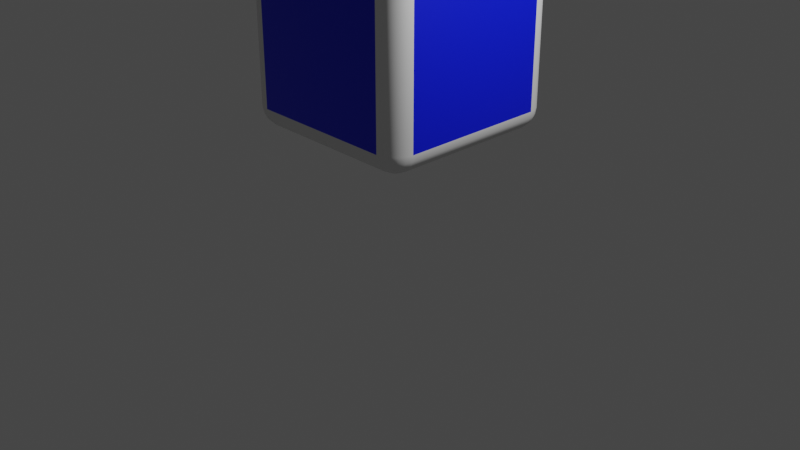 # Source: 2048CenterRotator.blend  (saved by Blender 3.5.10; exported with 4.5.12 LTS)
import bpy
from mathutils import Matrix  # noqa: F401  (used for matrix-valued properties, if any)

bpy.ops.wm.read_factory_settings(use_empty=True)
scene = bpy.context.scene
scene.name = 'Scene'

# ---- collections
col_collection = bpy.data.collections.new('Collection'); scene.collection.children.link(col_collection)

# ---- materials (node trees are filled in below, after node groups)
mat_material_001 = bpy.data.materials.new('Material.001')
mat_material_001.use_transparent_shadow = False
mat_material_002 = bpy.data.materials.new('Material.002')
mat_material_002.use_transparent_shadow = False

# ---- material node trees
mat_material_001.use_nodes = True; mat_material_001.node_tree.nodes.clear()
_N = mat_material_001.node_tree.nodes; _L = mat_material_001.node_tree.links
n0 = _N.new('ShaderNodeBsdfPrincipled'); n0.name = 'Principled BSDF'; n0.location = (10, 300)
n0.distribution = 'GGX'
n0.subsurface_method = 'RANDOM_WALK_SKIN'
n0.inputs[3].default_value = 1.45
n0.inputs[27].default_value = (0.0, 0.0, 0.0, 1.0)
n0.inputs[28].default_value = 1.0
n1 = _N.new('ShaderNodeOutputMaterial'); n1.name = 'Material Output'; n1.location = (300, 300)
_L.new(n0.outputs[0], n1.inputs[0])
n1.is_active_output = True
mat_material_002.use_nodes = True; mat_material_002.node_tree.nodes.clear()
_N = mat_material_002.node_tree.nodes; _L = mat_material_002.node_tree.links
n0 = _N.new('ShaderNodeBsdfPrincipled'); n0.name = 'Principled BSDF'; n0.location = (10, 300)
n0.distribution = 'GGX'
n0.subsurface_method = 'RANDOM_WALK_SKIN'
n0.inputs[0].default_value = (0.0, 0.008488, 0.8, 1.0)
n0.inputs[3].default_value = 1.45
n0.inputs[27].default_value = (0.0, 0.0, 0.0, 1.0)
n0.inputs[28].default_value = 1.0
n1 = _N.new('ShaderNodeOutputMaterial'); n1.name = 'Material Output'; n1.location = (300, 300)
_L.new(n0.outputs[0], n1.inputs[0])
n1.is_active_output = True

# ---- world
world_world = bpy.data.worlds.new('World'); scene.world = world_world
world_world.use_nodes = True; world_world.node_tree.nodes.clear()
_N = world_world.node_tree.nodes; _L = world_world.node_tree.links
n0 = _N.new('ShaderNodeOutputWorld'); n0.name = 'World Output'; n0.location = (300, 300)
n1 = _N.new('ShaderNodeBackground'); n1.name = 'Background'; n1.location = (10, 300)
n1.inputs[0].default_value = (0.05088, 0.05088, 0.05088, 1.0)
_L.new(n1.outputs[0], n0.inputs[0])
n0.is_active_output = True
world_world.color = (0.05088, 0.05088, 0.05088)
world_world.use_sun_shadow = False
world_world.sun_shadow_jitter_overblur = 0.0

# ---- cameras
cam_camera = bpy.data.cameras.new('Camera')
cam_camera.clip_end = 100.0
cam_camera.ortho_scale = 7.314

# ---- lights
light_light = bpy.data.lights.new('Light', 'POINT')
light_light.transmission_factor = 0.0
light_light.energy = 1000.0
light_light.shadow_soft_size = 0.1
light_light.shadow_maximum_resolution = 0.006
light_light.use_absolute_resolution = True

# ---- meshes
me_cube_001 = bpy.data.meshes.new('Cube.001')
me_cube_001.from_pydata([(-0.7747, -0.7747, -1.0), (-0.7747, -1.0, -0.7747), (-1.0, -0.7747, -0.7747), (-0.7747, -0.8444, -0.989), (-0.7747, -0.9071, -0.957), (-0.8444, -0.7747, -0.989), (-0.8462, -0.8466, -0.9759), (-0.8439, -0.9041, -0.9457), (-0.9071, -0.7747, -0.957), (-0.9042, -0.8441, -0.9456), (-0.8939, -0.8939, -0.9242), (-0.8444, -0.989, -0.7747), (-0.9071, -0.957, -0.7747), (-0.7747, -0.989, -0.8444), (-0.8466, -0.9759, -0.8462), (-0.9041, -0.9457, -0.8439), (-0.7747, -0.957, -0.9071), (-0.8441, -0.9456, -0.9042), (-0.8939, -0.9242, -0.8939), (-0.989, -0.7747, -0.8444), (-0.957, -0.7747, -0.9071), (-0.989, -0.8444, -0.7747), (-0.9759, -0.8462, -0.8466), (-0.9457, -0.8439, -0.9041), (-0.957, -0.9071, -0.7747), (-0.9456, -0.9042, -0.8441), (-0.9242, -0.8939, -0.8939), (-0.7747, -1.0, 0.7747), (-0.7747, -0.7747, 1.0), (-1.0, -0.7747, 0.7747), (-0.7747, -0.989, 0.8444), (-0.7747, -0.957, 0.9071), (-0.8444, -0.989, 0.7747), (-0.8462, -0.9759, 0.8466), (-0.8439, -0.9457, 0.9041), (-0.9071, -0.957, 0.7747), (-0.9042, -0.9456, 0.8441), (-0.8939, -0.9242, 0.8939), (-0.8444, -0.7747, 0.989), (-0.9071, -0.7747, 0.957), (-0.7747, -0.8444, 0.989), (-0.8466, -0.8462, 0.9759), (-0.9041, -0.8439, 0.9457), (-0.7747, -0.9071, 0.957), (-0.8441, -0.9042, 0.9456), (-0.8939, -0.8939, 0.9242), (-0.989, -0.8444, 0.7747), (-0.957, -0.9071, 0.7747), (-0.989, -0.7747, 0.8444), (-0.9759, -0.8466, 0.8462), (-0.9457, -0.9041, 0.8439), (-0.957, -0.7747, 0.9071), (-0.9456, -0.8441, 0.9042), (-0.9242, -0.8939, 0.8939), (-0.7747, 0.7747, -1.0), (-1.0, 0.7747, -0.7747), (-0.7747, 1.0, -0.7747), (-0.8444, 0.7747, -0.989), (-0.9071, 0.7747, -0.957), (-0.7747, 0.8444, -0.989), (-0.8466, 0.8462, -0.9759), (-0.9041, 0.8439, -0.9457), (-0.7747, 0.9071, -0.957), (-0.8441, 0.9042, -0.9456), (-0.8939, 0.8939, -0.9242), (-0.989, 0.8444, -0.7747), (-0.957, 0.9071, -0.7747), (-0.989, 0.7747, -0.8444), (-0.9759, 0.8466, -0.8462), (-0.9457, 0.9041, -0.8439), (-0.957, 0.7747, -0.9071), (-0.9456, 0.8441, -0.9042), (-0.9242, 0.8939, -0.8939), (-0.7747, 0.989, -0.8444), (-0.7747, 0.957, -0.9071), (-0.8444, 0.989, -0.7747), (-0.8462, 0.9759, -0.8466), (-0.8439, 0.9457, -0.9041), (-0.9071, 0.957, -0.7747), (-0.9042, 0.9456, -0.8441), (-0.8939, 0.9242, -0.8939), (-0.7747, 0.7747, 1.0), (-0.7747, 1.0, 0.7747), (-1.0, 0.7747, 0.7747), (-0.7747, 0.8444, 0.989), (-0.7747, 0.9071, 0.957), (-0.8444, 0.7747, 0.989), (-0.8462, 0.8466, 0.9759), (-0.8439, 0.9041, 0.9457), (-0.9071, 0.7747, 0.957), (-0.9042, 0.8441, 0.9456), (-0.8939, 0.8939, 0.9242), (-0.8444, 0.989, 0.7747), (-0.9071, 0.957, 0.7747), (-0.7747, 0.989, 0.8444), (-0.8466, 0.9759, 0.8462), (-0.9041, 0.9457, 0.8439), (-0.7747, 0.957, 0.9071), (-0.8441, 0.9456, 0.9042), (-0.8939, 0.9242, 0.8939), (-0.989, 0.7747, 0.8444), (-0.957, 0.7747, 0.9071), (-0.989, 0.8444, 0.7747), (-0.9759, 0.8462, 0.8466), (-0.9457, 0.8439, 0.9041), (-0.957, 0.9071, 0.7747), (-0.9456, 0.9042, 0.8441), (-0.9242, 0.8939, 0.8939), (0.7747, -0.7747, -1.0), (1.0, -0.7747, -0.7747), (0.7747, -1.0, -0.7747), (0.8444, -0.7747, -0.989), (0.9071, -0.7747, -0.957), (0.7747, -0.8444, -0.989), (0.8466, -0.8462, -0.9759), (0.9041, -0.8439, -0.9457), (0.7747, -0.9071, -0.957), (0.8441, -0.9042, -0.9456), (0.8939, -0.8939, -0.9242), (0.989, -0.8444, -0.7747), (0.957, -0.9071, -0.7747), (0.989, -0.7747, -0.8444), (0.9759, -0.8466, -0.8462), (0.9457, -0.9041, -0.8439), (0.957, -0.7747, -0.9071), (0.9456, -0.8441, -0.9042), (0.9242, -0.8939, -0.8939), (0.7747, -0.989, -0.8444), (0.7747, -0.957, -0.9071), (0.8444, -0.989, -0.7747), (0.8462, -0.9759, -0.8466), (0.8439, -0.9457, -0.9041), (0.9071, -0.957, -0.7747), (0.9042, -0.9456, -0.8441), (0.8939, -0.9242, -0.8939), (0.7747, -0.7747, 1.0), (0.7747, -1.0, 0.7747), (1.0, -0.7747, 0.7747), (0.7747, -0.8444, 0.989), (0.7747, -0.9071, 0.957), (0.8444, -0.7747, 0.989), (0.8462, -0.8466, 0.9759), (0.8439, -0.9041, 0.9457), (0.9071, -0.7747, 0.957), (0.9042, -0.8441, 0.9456), (0.8939, -0.8939, 0.9242), (0.8444, -0.989, 0.7747), (0.9071, -0.957, 0.7747), (0.7747, -0.989, 0.8444), (0.8466, -0.9759, 0.8462), (0.9041, -0.9457, 0.8439), (0.7747, -0.957, 0.9071), (0.8441, -0.9456, 0.9042), (0.8939, -0.9242, 0.8939), (0.989, -0.7747, 0.8444), (0.957, -0.7747, 0.9071), (0.989, -0.8444, 0.7747), (0.9759, -0.8462, 0.8466), (0.9457, -0.8439, 0.9041), (0.957, -0.9071, 0.7747), (0.9456, -0.9042, 0.8441), (0.9242, -0.8939, 0.8939), (0.7747, 0.7747, -1.0), (0.7747, 1.0, -0.7747), (1.0, 0.7747, -0.7747), (0.7747, 0.8444, -0.989), (0.7747, 0.9071, -0.957), (0.8444, 0.7747, -0.989), (0.8462, 0.8466, -0.9759), (0.8439, 0.9041, -0.9457), (0.9071, 0.7747, -0.957), (0.9042, 0.8441, -0.9456), (0.8939, 0.8939, -0.9242), (0.8444, 0.989, -0.7747), (0.9071, 0.957, -0.7747), (0.7747, 0.989, -0.8444), (0.8466, 0.9759, -0.8462), (0.9041, 0.9457, -0.8439), (0.7747, 0.957, -0.9071), (0.8441, 0.9456, -0.9042), (0.8939, 0.9242, -0.8939), (0.989, 0.7747, -0.8444), (0.957, 0.7747, -0.9071), (0.989, 0.8444, -0.7747), (0.9759, 0.8462, -0.8466), (0.9457, 0.8439, -0.9041), (0.957, 0.9071, -0.7747), (0.9456, 0.9042, -0.8441), (0.9242, 0.8939, -0.8939), (0.7747, 0.7747, 1.0), (1.0, 0.7747, 0.7747), (0.7747, 1.0, 0.7747), (0.8444, 0.7747, 0.989), (0.9071, 0.7747, 0.957), (0.7747, 0.8444, 0.989), (0.8466, 0.8462, 0.9759), (0.9041, 0.8439, 0.9457), (0.7747, 0.9071, 0.957), (0.8441, 0.9042, 0.9456), (0.8939, 0.8939, 0.9242), (0.989, 0.8444, 0.7747), (0.957, 0.9071, 0.7747), (0.989, 0.7747, 0.8444), (0.9759, 0.8466, 0.8462), (0.9457, 0.9041, 0.8439), (0.957, 0.7747, 0.9071), (0.9456, 0.8441, 0.9042), (0.9242, 0.8939, 0.8939), (0.7747, 0.989, 0.8444), (0.7747, 0.957, 0.9071), (0.8444, 0.989, 0.7747), (0.8462, 0.9759, 0.8466), (0.8439, 0.9457, 0.9041), (0.9071, 0.957, 0.7747), (0.9042, 0.9456, 0.8441), (0.8939, 0.9242, 0.8939)], [], [(110, 136, 27, 1), (164, 190, 137, 109), (189, 81, 28, 135), (2, 29, 83, 55), (56, 82, 191, 163), (0, 3, 6, 5), (3, 4, 7, 6), (4, 16, 17, 7), (5, 6, 9, 8), (6, 7, 10, 9), (7, 17, 18, 10), (1, 11, 14, 13), (11, 12, 15, 14), (12, 24, 25, 15), (13, 14, 17, 16), (14, 15, 18, 17), (15, 25, 26, 18), (2, 19, 22, 21), (19, 20, 23, 22), (20, 8, 9, 23), (21, 22, 25, 24), (22, 23, 26, 25), (23, 9, 10, 26), (10, 18, 26), (27, 30, 33, 32), (30, 31, 34, 33), (31, 43, 44, 34), (32, 33, 36, 35), (33, 34, 37, 36), (34, 44, 45, 37), (28, 38, 41, 40), (38, 39, 42, 41), (39, 51, 52, 42), (40, 41, 44, 43), (41, 42, 45, 44), (42, 52, 53, 45), (29, 46, 49, 48), (46, 47, 50, 49), (47, 35, 36, 50), (48, 49, 52, 51), (49, 50, 53, 52), (50, 36, 37, 53), (37, 45, 53), (54, 57, 60, 59), (57, 58, 61, 60), (58, 70, 71, 61), (59, 60, 63, 62), (60, 61, 64, 63), (61, 71, 72, 64), (55, 65, 68, 67), (65, 66, 69, 68), (66, 78, 79, 69), (67, 68, 71, 70), (68, 69, 72, 71), (69, 79, 80, 72), (56, 73, 76, 75), (73, 74, 77, 76), (74, 62, 63, 77), (75, 76, 79, 78), (76, 77, 80, 79), (77, 63, 64, 80), (64, 72, 80), (81, 84, 87, 86), (84, 85, 88, 87), (85, 97, 98, 88), (86, 87, 90, 89), (87, 88, 91, 90), (88, 98, 99, 91), (82, 92, 95, 94), (92, 93, 96, 95), (93, 105, 106, 96), (94, 95, 98, 97), (95, 96, 99, 98), (96, 106, 107, 99), (83, 100, 103, 102), (100, 101, 104, 103), (101, 89, 90, 104), (102, 103, 106, 105), (103, 104, 107, 106), (104, 90, 91, 107), (91, 99, 107), (108, 111, 114, 113), (111, 112, 115, 114), (112, 124, 125, 115), (113, 114, 117, 116), (114, 115, 118, 117), (115, 125, 126, 118), (109, 119, 122, 121), (119, 120, 123, 122), (120, 132, 133, 123), (121, 122, 125, 124), (122, 123, 126, 125), (123, 133, 134, 126), (110, 127, 130, 129), (127, 128, 131, 130), (128, 116, 117, 131), (129, 130, 133, 132), (130, 131, 134, 133), (131, 117, 118, 134), (118, 126, 134), (135, 138, 141, 140), (138, 139, 142, 141), (139, 151, 152, 142), (140, 141, 144, 143), (141, 142, 145, 144), (142, 152, 153, 145), (136, 146, 149, 148), (146, 147, 150, 149), (147, 159, 160, 150), (148, 149, 152, 151), (149, 150, 153, 152), (150, 160, 161, 153), (137, 154, 157, 156), (154, 155, 158, 157), (155, 143, 144, 158), (156, 157, 160, 159), (157, 158, 161, 160), (158, 144, 145, 161), (145, 153, 161), (162, 165, 168, 167), (165, 166, 169, 168), (166, 178, 179, 169), (167, 168, 171, 170), (168, 169, 172, 171), (169, 179, 180, 172), (163, 173, 176, 175), (173, 174, 177, 176), (174, 186, 187, 177), (175, 176, 179, 178), (176, 177, 180, 179), (177, 187, 188, 180), (164, 181, 184, 183), (181, 182, 185, 184), (182, 170, 171, 185), (183, 184, 187, 186), (184, 185, 188, 187), (185, 171, 172, 188), (172, 180, 188), (189, 192, 195, 194), (192, 193, 196, 195), (193, 205, 206, 196), (194, 195, 198, 197), (195, 196, 199, 198), (196, 206, 207, 199), (190, 200, 203, 202), (200, 201, 204, 203), (201, 213, 214, 204), (202, 203, 206, 205), (203, 204, 207, 206), (204, 214, 215, 207), (191, 208, 211, 210), (208, 209, 212, 211), (209, 197, 198, 212), (210, 211, 214, 213), (211, 212, 215, 214), (212, 198, 199, 215), (199, 207, 215), (54, 0, 5, 57), (57, 5, 8, 58), (58, 8, 20, 70), (70, 20, 19, 67), (67, 19, 2, 55), (1, 27, 32, 11), (11, 32, 35, 12), (12, 35, 47, 24), (24, 47, 46, 21), (21, 46, 29, 2), (28, 81, 86, 38), (38, 86, 89, 39), (39, 89, 101, 51), (51, 101, 100, 48), (48, 100, 83, 29), (82, 56, 75, 92), (92, 75, 78, 93), (93, 78, 66, 105), (105, 66, 65, 102), (102, 65, 55, 83), (162, 54, 59, 165), (165, 59, 62, 166), (166, 62, 74, 178), (178, 74, 73, 175), (175, 73, 56, 163), (81, 189, 194, 84), (84, 194, 197, 85), (85, 197, 209, 97), (97, 209, 208, 94), (94, 208, 191, 82), (190, 164, 183, 200), (200, 183, 186, 201), (201, 186, 174, 213), (213, 174, 173, 210), (210, 173, 163, 191), (108, 162, 167, 111), (111, 167, 170, 112), (112, 170, 182, 124), (124, 182, 181, 121), (121, 181, 164, 109), (189, 135, 140, 192), (192, 140, 143, 193), (193, 143, 155, 205), (205, 155, 154, 202), (202, 154, 137, 190), (136, 110, 129, 146), (146, 129, 132, 147), (147, 132, 120, 159), (159, 120, 119, 156), (156, 119, 109, 137), (0, 108, 113, 3), (3, 113, 116, 4), (4, 116, 128, 16), (16, 128, 127, 13), (13, 127, 110, 1), (135, 28, 40, 138), (138, 40, 43, 139), (139, 43, 31, 151), (151, 31, 30, 148), (148, 30, 27, 136), (54, 162, 108, 0)])
me_cube_001.polygons.foreach_set('use_smooth', [True] * 218)
me_cube_001.polygons.foreach_set('material_index', [1, 1, 1, 1, 1, 0, 0, 0, 0, 0, 0, 0, 0, 0, 0, 0, 0, 0, 0, 0, 0, 0, 0, 0, 0, 0, 0, 0, 0, 0, 0, 0, 0, 0, 0, 0, 0, 0, 0, 0, 0, 0, 0, 0, 0, 0, 0, 0, 0, 0, 0, 0, 0, 0, 0, 0, 0, 0, 0, 0, 0, 0, 0, 0, 0, 0, 0, 0, 0, 0, 0, 0, 0, 0, 0, 0, 0, 0, 0, 0, 0, 0, 0, 0, 0, 0, 0, 0, 0, 0, 0, 0, 0, 0, 0, 0, 0, 0, 0, 0, 0, 0, 0, 0, 0, 0, 0, 0, 0, 0, 0, 0, 0, 0, 0, 0, 0, 0, 0, 0, 0, 0, 0, 0, 0, 0, 0, 0, 0, 0, 0, 0, 0, 0, 0, 0, 0, 0, 0, 0, 0, 0, 0, 0, 0, 0, 0, 0, 0, 0, 0, 0, 0, 0, 0, 0, 0, 0, 0, 0, 0, 0, 0, 0, 0, 0, 0, 0, 0, 0, 0, 0, 0, 0, 0, 0, 0, 0, 0, 0, 0, 0, 0, 0, 0, 0, 0, 0, 0, 0, 0, 0, 0, 0, 0, 0, 0, 0, 0, 0, 0, 0, 0, 0, 0, 0, 0, 0, 0, 0, 0, 0, 0, 0, 0, 0, 0, 1])
_uv = me_cube_001.uv_layers.new(name='UVMap')
_uv.uv.foreach_set('vector', [0.4032, 0.7782, 0.5968, 0.7782, 0.5968, 0.9718, 0.4032, 0.9718, 0.4032, 0.5282, 0.5968, 0.5282, 0.5968, 0.7218, 0.4032, 0.7218, 0.6532, 0.5282, 0.8468, 0.5282, 0.8468, 0.7218, 0.6532, 0.7218, 0.4032, 0.02816, 0.5968, 0.02816, 0.5968, 0.2218, 0.4032, 0.2218, 0.4032, 0.2782, 0.5968, 0.2782, 0.5968, 0.4718, 0.4032, 0.4718, 0.1532, 0.7218, 0.1532, 0.7305, 0.1442, 0.7308, 0.1445, 0.7218, 0.1532, 0.7305, 0.1532, 0.7384, 0.1445, 0.738, 0.1442, 0.7308, 0.1532, 0.7384, 0.1532, 0.75, 0.1445, 0.75, 0.1445, 0.738, 0.1445, 0.7218, 0.1442, 0.7308, 0.137, 0.7305, 0.1366, 0.7218, 0.1442, 0.7308, 0.1445, 0.738, 0.1383, 0.7367, 0.137, 0.7305, 0.1445, 0.738, 0.1445, 0.75, 0.1383, 0.75, 0.1383, 0.7367, 0.4032, 0.9718, 0.4032, 0.9805, 0.3942, 0.9808, 0.3945, 0.9718, 0.4032, 0.9805, 0.4032, 1.0, 0.3945, 1.0, 0.3942, 0.9808, 0.4032, 0.0, 0.4032, 0.01161, 0.3945, 0.01198, 0.3945, 0.0, 0.3945, 0.9718, 0.3942, 0.9808, 0.375, 0.9805, 0.375, 0.9718, 0.3942, 0.9808, 0.3945, 1.0, 0.375, 0.9867, 0.375, 0.9805, 0.3945, 0.0, 0.3945, 0.01198, 0.375, 0.01326, 0.375, 0.0, 0.4032, 0.02816, 0.3945, 0.02816, 0.3942, 0.01922, 0.4032, 0.01946, 0.3945, 0.02816, 0.375, 0.02816, 0.375, 0.01952, 0.3942, 0.01922, 0.125, 0.7218, 0.1366, 0.7218, 0.137, 0.7305, 0.125, 0.7305, 0.4032, 0.01946, 0.3942, 0.01922, 0.3945, 0.01198, 0.4032, 0.01161, 0.3942, 0.01922, 0.375, 0.01952, 0.375, 0.01326, 0.3945, 0.01198, 0.125, 0.7305, 0.137, 0.7305, 0.1383, 0.7367, 0.125, 0.7367, 0.1383, 0.7367, 0.1383, 0.75, 0.125, 0.7367, 0.5968, 0.9718, 0.6055, 0.9718, 0.6058, 0.9808, 0.5968, 0.9805, 0.6055, 0.9718, 0.6134, 0.9718, 0.613, 0.9805, 0.6058, 0.9808, 0.6134, 0.9718, 0.625, 0.9718, 0.625, 0.9805, 0.613, 0.9805, 0.5968, 0.9805, 0.6058, 0.9808, 0.6055, 1.0, 0.5968, 1.0, 0.6058, 0.9808, 0.613, 0.9805, 0.6117, 1.0, 0.6055, 1.0, 0.613, 0.9805, 0.625, 0.9805, 0.625, 1.0, 0.6117, 1.0, 0.8468, 0.7218, 0.8555, 0.7218, 0.8558, 0.7308, 0.8468, 0.7305, 0.8555, 0.7218, 0.875, 0.7218, 0.875, 0.7305, 0.8558, 0.7308, 0.625, 0.02816, 0.6134, 0.02816, 0.613, 0.01949, 0.625, 0.01952, 0.8468, 0.7305, 0.8558, 0.7308, 0.8555, 0.75, 0.8468, 0.75, 0.8558, 0.7308, 0.875, 0.7305, 0.875, 0.7367, 0.8555, 0.75, 0.625, 0.01952, 0.613, 0.01949, 0.6117, 0.01326, 0.625, 0.01326, 0.5968, 0.02816, 0.5968, 0.01946, 0.6058, 0.01917, 0.6055, 0.02816, 0.5968, 0.01946, 0.5968, 0.01161, 0.6055, 0.01199, 0.6058, 0.01917, 0.5968, 0.01161, 0.5968, 0.0, 0.6055, 0.0, 0.6055, 0.01199, 0.6055, 0.02816, 0.6058, 0.01917, 0.613, 0.01949, 0.6134, 0.02816, 0.6058, 0.01917, 0.6055, 0.01199, 0.6117, 0.01326, 0.613, 0.01949, 0.6055, 0.01199, 0.6055, 0.0, 0.6117, 0.0, 0.6117, 0.01326, 0.6117, 0.0, 0.625, 0.01326, 0.6117, 0.01326, 0.1532, 0.5282, 0.1445, 0.5282, 0.1442, 0.5192, 0.1532, 0.5195, 0.1445, 0.5282, 0.1366, 0.5282, 0.137, 0.5195, 0.1442, 0.5192, 0.1366, 0.5282, 0.125, 0.5282, 0.125, 0.5195, 0.137, 0.5195, 0.1532, 0.5195, 0.1442, 0.5192, 0.1445, 0.512, 0.1532, 0.5116, 0.1442, 0.5192, 0.137, 0.5195, 0.1383, 0.5133, 0.1445, 0.512, 0.137, 0.5195, 0.125, 0.5195, 0.125, 0.5133, 0.1383, 0.5133, 0.4032, 0.2218, 0.4032, 0.2305, 0.3942, 0.2308, 0.3945, 0.2218, 0.4032, 0.2305, 0.4032, 0.2384, 0.3945, 0.238, 0.3942, 0.2308, 0.4032, 0.2384, 0.4032, 0.2616, 0.3945, 0.262, 0.3945, 0.238, 0.3945, 0.2218, 0.3942, 0.2308, 0.375, 0.2305, 0.375, 0.2218, 0.3942, 0.2308, 0.3945, 0.238, 0.375, 0.2367, 0.375, 0.2305, 0.3945, 0.238, 0.3945, 0.262, 0.375, 0.2633, 0.375, 0.2367, 0.4032, 0.2782, 0.3945, 0.2782, 0.3942, 0.2692, 0.4032, 0.2695, 0.3945, 0.2782, 0.375, 0.2782, 0.375, 0.2695, 0.3942, 0.2692, 0.1532, 0.5, 0.1532, 0.5116, 0.1445, 0.512, 0.1445, 0.5, 0.4032, 0.2695, 0.3942, 0.2692, 0.3945, 0.262, 0.4032, 0.2616, 0.3942, 0.2692, 0.375, 0.2695, 0.375, 0.2633, 0.3945, 0.262, 0.1445, 0.5, 0.1445, 0.512, 0.1383, 0.5133, 0.1383, 0.5, 0.1383, 0.5133, 0.125, 0.5133, 0.1383, 0.5, 0.8468, 0.5282, 0.8468, 0.5195, 0.8558, 0.5192, 0.8555, 0.5282, 0.8468, 0.5195, 0.8468, 0.5, 0.8555, 0.5, 0.8558, 0.5192, 0.625, 0.2782, 0.6134, 0.2782, 0.613, 0.2695, 0.625, 0.2695, 0.8555, 0.5282, 0.8558, 0.5192, 0.875, 0.5195, 0.875, 0.5282, 0.8558, 0.5192, 0.8555, 0.5, 0.875, 0.5133, 0.875, 0.5195, 0.625, 0.2695, 0.613, 0.2695, 0.6117, 0.2633, 0.625, 0.25, 0.5968, 0.2782, 0.5968, 0.2695, 0.6058, 0.2692, 0.6055, 0.2782, 0.5968, 0.2695, 0.5968, 0.2616, 0.6055, 0.262, 0.6058, 0.2692, 0.5968, 0.2616, 0.5968, 0.2384, 0.6055, 0.238, 0.6055, 0.262, 0.6055, 0.2782, 0.6058, 0.2692, 0.613, 0.2695, 0.6134, 0.2782, 0.6058, 0.2692, 0.6055, 0.262, 0.6117, 0.2633, 0.613, 0.2695, 0.6055, 0.262, 0.6055, 0.238, 0.6117, 0.2367, 0.6117, 0.2633, 0.5968, 0.2218, 0.6055, 0.2218, 0.6058, 0.2308, 0.5968, 0.2305, 0.6055, 0.2218, 0.6134, 0.2218, 0.613, 0.2305, 0.6058, 0.2308, 0.6134, 0.2218, 0.625, 0.2218, 0.625, 0.2305, 0.613, 0.2305, 0.5968, 0.2305, 0.6058, 0.2308, 0.6055, 0.238, 0.5968, 0.2384, 0.6058, 0.2308, 0.613, 0.2305, 0.6117, 0.2367, 0.6055, 0.238, 0.613, 0.2305, 0.625, 0.2305, 0.625, 0.2367, 0.6117, 0.2367, 0.625, 0.2367, 0.6117, 0.2405, 0.6117, 0.2367, 0.3468, 0.7218, 0.3555, 0.7218, 0.3558, 0.7308, 0.3468, 0.7305, 0.3555, 0.7218, 0.3634, 0.7218, 0.363, 0.7305, 0.3558, 0.7308, 0.3634, 0.7218, 0.3866, 0.7218, 0.387, 0.7305, 0.363, 0.7305, 0.3468, 0.7305, 0.3558, 0.7308, 0.3555, 0.738, 0.3468, 0.7384, 0.3558, 0.7308, 0.363, 0.7305, 0.3617, 0.7367, 0.3555, 0.738, 0.363, 0.7305, 0.387, 0.7305, 0.3883, 0.7367, 0.3617, 0.7367, 0.4032, 0.7218, 0.4032, 0.7305, 0.3942, 0.7308, 0.3945, 0.7218, 0.4032, 0.7305, 0.4032, 0.7384, 0.3945, 0.738, 0.3942, 0.7308, 0.4032, 0.7384, 0.4032, 0.7616, 0.3945, 0.762, 0.3945, 0.738, 0.3945, 0.7218, 0.3942, 0.7308, 0.387, 0.7305, 0.3866, 0.7218, 0.3942, 0.7308, 0.3945, 0.738, 0.3883, 0.7367, 0.387, 0.7305, 0.3945, 0.738, 0.3945, 0.762, 0.375, 0.7633, 0.3883, 0.7367, 0.4032, 0.7782, 0.3945, 0.7782, 0.3942, 0.7692, 0.4032, 0.7695, 0.3945, 0.7782, 0.375, 0.7782, 0.375, 0.7695, 0.3942, 0.7692, 0.3468, 0.75, 0.3468, 0.7384, 0.3555, 0.738, 0.3555, 0.75, 0.4032, 0.7695, 0.3942, 0.7692, 0.3945, 0.762, 0.4032, 0.7616, 0.3942, 0.7692, 0.375, 0.7695, 0.375, 0.7633, 0.3945, 0.762, 0.3555, 0.75, 0.3555, 0.738, 0.3617, 0.7367, 0.3617, 0.75, 0.3617, 0.7367, 0.3655, 0.7367, 0.3617, 0.75, 0.6532, 0.7218, 0.6532, 0.7305, 0.6442, 0.7308, 0.6445, 0.7218, 0.6532, 0.7305, 0.6532, 0.75, 0.6445, 0.75, 0.6442, 0.7308, 0.625, 0.7782, 0.6134, 0.7782, 0.613, 0.7695, 0.625, 0.7695, 0.6445, 0.7218, 0.6442, 0.7308, 0.637, 0.7305, 0.6366, 0.7218, 0.6442, 0.7308, 0.6445, 0.75, 0.6383, 0.75, 0.637, 0.7305, 0.625, 0.7695, 0.613, 0.7695, 0.6117, 0.7633, 0.625, 0.7633, 0.5968, 0.7782, 0.5968, 0.7695, 0.6058, 0.7692, 0.6055, 0.7782, 0.5968, 0.7695, 0.5968, 0.7616, 0.6055, 0.762, 0.6058, 0.7692, 0.5968, 0.7616, 0.5968, 0.7384, 0.6055, 0.738, 0.6055, 0.762, 0.6055, 0.7782, 0.6058, 0.7692, 0.613, 0.7695, 0.6134, 0.7782, 0.6058, 0.7692, 0.6055, 0.762, 0.6117, 0.7633, 0.613, 0.7695, 0.6055, 0.762, 0.6055, 0.738, 0.6117, 0.7367, 0.6117, 0.7633, 0.5968, 0.7218, 0.6055, 0.7218, 0.6058, 0.7308, 0.5968, 0.7305, 0.6055, 0.7218, 0.6134, 0.7218, 0.613, 0.7305, 0.6058, 0.7308, 0.6134, 0.7218, 0.6366, 0.7218, 0.637, 0.7305, 0.613, 0.7305, 0.5968, 0.7305, 0.6058, 0.7308, 0.6055, 0.738, 0.5968, 0.7384, 0.6058, 0.7308, 0.613, 0.7305, 0.6117, 0.7367, 0.6055, 0.738, 0.613, 0.7305, 0.637, 0.7305, 0.6383, 0.75, 0.6117, 0.7367, 0.625, 0.7633, 0.6117, 0.7633, 0.6117, 0.7595, 0.3468, 0.5282, 0.3468, 0.5195, 0.3558, 0.5192, 0.3555, 0.5282, 0.3468, 0.5195, 0.3468, 0.5116, 0.3555, 0.512, 0.3558, 0.5192, 0.3468, 0.5116, 0.3468, 0.5, 0.3555, 0.5, 0.3555, 0.512, 0.3555, 0.5282, 0.3558, 0.5192, 0.363, 0.5195, 0.3634, 0.5282, 0.3558, 0.5192, 0.3555, 0.512, 0.3617, 0.5133, 0.363, 0.5195, 0.3555, 0.512, 0.3555, 0.5, 0.3617, 0.5, 0.3617, 0.5133, 0.4032, 0.4718, 0.4032, 0.4805, 0.3942, 0.4808, 0.3945, 0.4718, 0.4032, 0.4805, 0.4032, 0.4884, 0.3945, 0.488, 0.3942, 0.4808, 0.4032, 0.4884, 0.4032, 0.5116, 0.3945, 0.512, 0.3945, 0.488, 0.3945, 0.4718, 0.3942, 0.4808, 0.375, 0.4805, 0.375, 0.4718, 0.3942, 0.4808, 0.3945, 0.488, 0.375, 0.4867, 0.375, 0.4805, 0.3945, 0.488, 0.3945, 0.512, 0.3883, 0.5133, 0.375, 0.4867, 0.4032, 0.5282, 0.3945, 0.5282, 0.3942, 0.5192, 0.4032, 0.5195, 0.3945, 0.5282, 0.3866, 0.5282, 0.387, 0.5195, 0.3942, 0.5192, 0.3866, 0.5282, 0.3634, 0.5282, 0.363, 0.5195, 0.387, 0.5195, 0.4032, 0.5195, 0.3942, 0.5192, 0.3945, 0.512, 0.4032, 0.5116, 0.3942, 0.5192, 0.387, 0.5195, 0.3883, 0.5133, 0.3945, 0.512, 0.387, 0.5195, 0.363, 0.5195, 0.3617, 0.5133, 0.3883, 0.5133, 0.3617, 0.5133, 0.3617, 0.5, 0.3655, 0.5133, 0.6532, 0.5282, 0.6445, 0.5282, 0.6442, 0.5192, 0.6532, 0.5195, 0.6445, 0.5282, 0.6366, 0.5282, 0.637, 0.5195, 0.6442, 0.5192, 0.6366, 0.5282, 0.6134, 0.5282, 0.613, 0.5195, 0.637, 0.5195, 0.6532, 0.5195, 0.6442, 0.5192, 0.6445, 0.5, 0.6532, 0.5, 0.6442, 0.5192, 0.637, 0.5195, 0.6383, 0.5, 0.6445, 0.5, 0.637, 0.5195, 0.613, 0.5195, 0.6117, 0.5133, 0.6383, 0.5, 0.5968, 0.5282, 0.5968, 0.5195, 0.6058, 0.5192, 0.6055, 0.5282, 0.5968, 0.5195, 0.5968, 0.5116, 0.6055, 0.512, 0.6058, 0.5192, 0.5968, 0.5116, 0.5968, 0.4884, 0.6055, 0.488, 0.6055, 0.512, 0.6055, 0.5282, 0.6058, 0.5192, 0.613, 0.5195, 0.6134, 0.5282, 0.6058, 0.5192, 0.6055, 0.512, 0.6117, 0.5133, 0.613, 0.5195, 0.6055, 0.512, 0.6055, 0.488, 0.6117, 0.4867, 0.6117, 0.5133, 0.5968, 0.4718, 0.6055, 0.4718, 0.6058, 0.4808, 0.5968, 0.4805, 0.6055, 0.4718, 0.6134, 0.4718, 0.613, 0.4805, 0.6058, 0.4808, 0.6134, 0.4718, 0.625, 0.4718, 0.625, 0.4805, 0.613, 0.4805, 0.5968, 0.4805, 0.6058, 0.4808, 0.6055, 0.488, 0.5968, 0.4884, 0.6058, 0.4808, 0.613, 0.4805, 0.6117, 0.4867, 0.6055, 0.488, 0.613, 0.4805, 0.625, 0.4805, 0.625, 0.4867, 0.6117, 0.4867, 0.625, 0.4867, 0.6117, 0.4905, 0.6117, 0.4867, 0.1532, 0.5282, 0.1532, 0.7218, 0.1445, 0.7218, 0.1445, 0.5282, 0.1445, 0.5282, 0.1445, 0.7218, 0.1366, 0.7218, 0.1366, 0.5282, 0.1366, 0.5282, 0.1366, 0.7218, 0.125, 0.7218, 0.125, 0.5282, 0.375, 0.2218, 0.375, 0.02816, 0.3945, 0.02816, 0.3945, 0.2218, 0.3945, 0.2218, 0.3945, 0.02816, 0.4032, 0.02816, 0.4032, 0.2218, 0.4032, 0.9718, 0.5968, 0.9718, 0.5968, 0.9805, 0.4032, 0.9805, 0.4032, 0.9805, 0.5968, 0.9805, 0.5968, 1.0, 0.4032, 1.0, 0.4032, 0.0, 0.5968, 0.0, 0.5968, 0.01161, 0.4032, 0.01161, 0.4032, 0.01161, 0.5968, 0.01161, 0.5968, 0.01946, 0.4032, 0.01946, 0.4032, 0.01946, 0.5968, 0.01946, 0.5968, 0.02816, 0.4032, 0.02816, 0.8468, 0.7218, 0.8468, 0.5282, 0.8555, 0.5282, 0.8555, 0.7218, 0.8555, 0.7218, 0.8555, 0.5282, 0.875, 0.5282, 0.875, 0.7218, 0.625, 0.02816, 0.625, 0.2218, 0.6134, 0.2218, 0.6134, 0.02816, 0.6134, 0.02816, 0.6134, 0.2218, 0.6055, 0.2218, 0.6055, 0.02816, 0.6055, 0.02816, 0.6055, 0.2218, 0.5968, 0.2218, 0.5968, 0.02816, 0.5968, 0.2782, 0.4032, 0.2782, 0.4032, 0.2695, 0.5968, 0.2695, 0.5968, 0.2695, 0.4032, 0.2695, 0.4032, 0.2616, 0.5968, 0.2616, 0.5968, 0.2616, 0.4032, 0.2616, 0.4032, 0.2384, 0.5968, 0.2384, 0.5968, 0.2384, 0.4032, 0.2384, 0.4032, 0.2305, 0.5968, 0.2305, 0.5968, 0.2305, 0.4032, 0.2305, 0.4032, 0.2218, 0.5968, 0.2218, 0.3468, 0.5282, 0.1532, 0.5282, 0.1532, 0.5195, 0.3468, 0.5195, 0.3468, 0.5195, 0.1532, 0.5195, 0.1532, 0.5116, 0.3468, 0.5116, 0.3468, 0.5116, 0.1532, 0.5116, 0.1532, 0.5, 0.3468, 0.5, 0.375, 0.4718, 0.375, 0.2782, 0.3945, 0.2782, 0.3945, 0.4718, 0.3945, 0.4718, 0.3945, 0.2782, 0.4032, 0.2782, 0.4032, 0.4718, 0.8468, 0.5282, 0.6532, 0.5282, 0.6532, 0.5195, 0.8468, 0.5195, 0.8468, 0.5195, 0.6532, 0.5195, 0.6532, 0.5, 0.8468, 0.5, 0.625, 0.2782, 0.625, 0.4718, 0.6134, 0.4718, 0.6134, 0.2782, 0.6134, 0.2782, 0.6134, 0.4718, 0.6055, 0.4718, 0.6055, 0.2782, 0.6055, 0.2782, 0.6055, 0.4718, 0.5968, 0.4718, 0.5968, 0.2782, 0.5968, 0.5282, 0.4032, 0.5282, 0.4032, 0.5195, 0.5968, 0.5195, 0.5968, 0.5195, 0.4032, 0.5195, 0.4032, 0.5116, 0.5968, 0.5116, 0.5968, 0.5116, 0.4032, 0.5116, 0.4032, 0.4884, 0.5968, 0.4884, 0.5968, 0.4884, 0.4032, 0.4884, 0.4032, 0.4805, 0.5968, 0.4805, 0.5968, 0.4805, 0.4032, 0.4805, 0.4032, 0.4718, 0.5968, 0.4718, 0.3468, 0.7218, 0.3468, 0.5282, 0.3555, 0.5282, 0.3555, 0.7218, 0.3555, 0.7218, 0.3555, 0.5282, 0.3634, 0.5282, 0.3634, 0.7218, 0.3634, 0.7218, 0.3634, 0.5282, 0.3866, 0.5282, 0.3866, 0.7218, 0.3866, 0.7218, 0.3866, 0.5282, 0.3945, 0.5282, 0.3945, 0.7218, 0.3945, 0.7218, 0.3945, 0.5282, 0.4032, 0.5282, 0.4032, 0.7218, 0.6532, 0.5282, 0.6532, 0.7218, 0.6445, 0.7218, 0.6445, 0.5282, 0.6445, 0.5282, 0.6445, 0.7218, 0.6366, 0.7218, 0.6366, 0.5282, 0.6366, 0.5282, 0.6366, 0.7218, 0.6134, 0.7218, 0.6134, 0.5282, 0.6134, 0.5282, 0.6134, 0.7218, 0.6055, 0.7218, 0.6055, 0.5282, 0.6055, 0.5282, 0.6055, 0.7218, 0.5968, 0.7218, 0.5968, 0.5282, 0.5968, 0.7782, 0.4032, 0.7782, 0.4032, 0.7695, 0.5968, 0.7695, 0.5968, 0.7695, 0.4032, 0.7695, 0.4032, 0.7616, 0.5968, 0.7616, 0.5968, 0.7616, 0.4032, 0.7616, 0.4032, 0.7384, 0.5968, 0.7384, 0.5968, 0.7384, 0.4032, 0.7384, 0.4032, 0.7305, 0.5968, 0.7305, 0.5968, 0.7305, 0.4032, 0.7305, 0.4032, 0.7218, 0.5968, 0.7218, 0.1532, 0.7218, 0.3468, 0.7218, 0.3468, 0.7305, 0.1532, 0.7305, 0.1532, 0.7305, 0.3468, 0.7305, 0.3468, 0.7384, 0.1532, 0.7384, 0.1532, 0.7384, 0.3468, 0.7384, 0.3468, 0.75, 0.1532, 0.75, 0.375, 0.9718, 0.375, 0.7782, 0.3945, 0.7782, 0.3945, 0.9718, 0.3945, 0.9718, 0.3945, 0.7782, 0.4032, 0.7782, 0.4032, 0.9718, 0.6532, 0.7218, 0.8468, 0.7218, 0.8468, 0.7305, 0.6532, 0.7305, 0.6532, 0.7305, 0.8468, 0.7305, 0.8468, 0.75, 0.6532, 0.75, 0.625, 0.7782, 0.625, 0.9718, 0.6134, 0.9718, 0.6134, 0.7782, 0.6134, 0.7782, 0.6134, 0.9718, 0.6055, 0.9718, 0.6055, 0.7782, 0.6055, 0.7782, 0.6055, 0.9718, 0.5968, 0.9718, 0.5968, 0.7782, 0.1532, 0.5282, 0.3468, 0.5282, 0.3468, 0.7218, 0.1532, 0.7218])
me_cube_001.materials.append(mat_material_001)
me_cube_001.materials.append(mat_material_002)
me_cube_001.update()

# ---- objects
ob_light = bpy.data.objects.new('Light', light_light)
ob_camera = bpy.data.objects.new('Camera', cam_camera)
ob_cell_ref = bpy.data.objects.new('Cell_Ref', me_cube_001)

# ---- transforms, parenting, visibility, modifiers, constraints
ob_light.location = (4.076, 1.005, 5.904)
ob_light.rotation_euler = (0.6503, 0.05522, 1.866)
ob_light.lock_rotations_4d = False
ob_light.empty_display_type = 'ARROWS'
ob_light.color = (0.0, 0.0, 0.0, 0.0)
ob_light.lineart.crease_threshold = 0.0
ob_camera.location = (7.359, -6.926, 4.958)
ob_camera.rotation_euler = (1.109, 0.0, 0.8149)
ob_camera.lock_rotations_4d = False
ob_camera.empty_display_type = 'ARROWS'
ob_camera.color = (0.0, 0.0, 0.0, 0.0)
ob_camera.display_type = 'WIRE'
ob_camera.lineart.crease_threshold = 0.0
ob_cell_ref.location = (0.0, 0.0, 2.0)

# ---- collection membership
col_collection.objects.link(ob_light)
col_collection.objects.link(ob_camera)
col_collection.objects.link(ob_cell_ref)

# ---- scene / render settings (as saved in the file)
scene.camera = ob_camera
scene.frame_start = 1; scene.frame_end = 250; scene.frame_set(1)
scene.render.engine = 'BLENDER_EEVEE_NEXT'
scene.cycles.sampling_pattern = 'TABULATED_SOBOL'
scene.view_settings.view_transform = 'Filmic'
bpy.context.view_layer.update()
